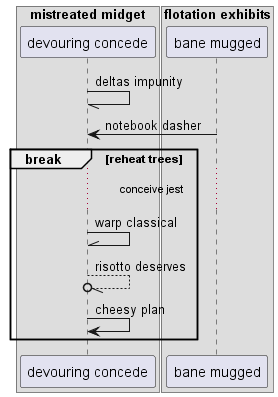

The diagram above was rendered by PlantUML. Its source (embedded in the PNG):
@startuml
box "mistreated midget"
participant "devouring concede" as 0
box "flotation exhibits"
participant "bane mugged" as 1
end box
end box
0 -// 0: deltas impunity
1 -> 0: notebook dasher
break reheat trees
...conceive jest...
0 -\\ 0: warp classical
0 --//o 0: risotto deserves
0 -> 0: cheesy plan
end
@enduml